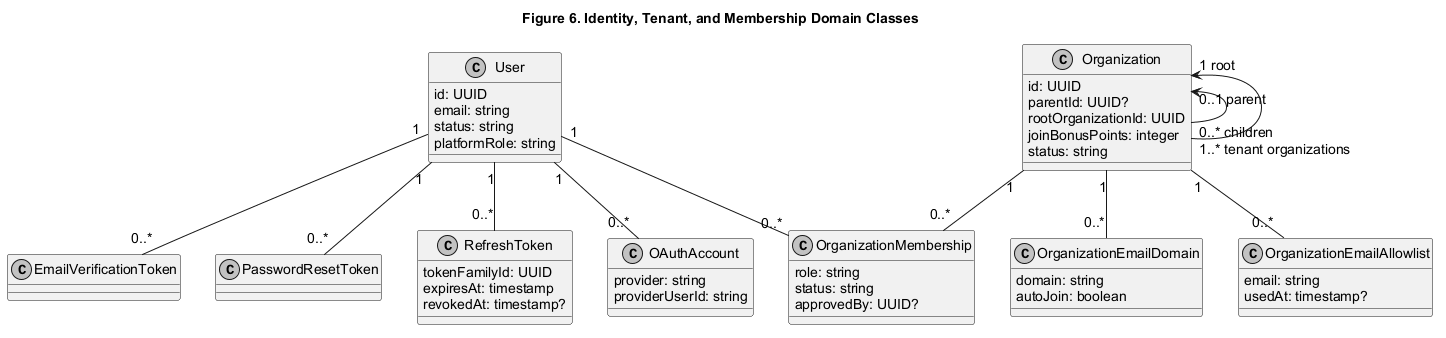

The diagram above was rendered by PlantUML. Its source (embedded in the PNG):
@startuml
title Figure 6. Identity, Tenant, and Membership Domain Classes

skinparam monochrome true
skinparam backgroundColor white
skinparam defaultFontName Arial
skinparam defaultFontSize 14
skinparam shadowing false

class User {
  id: UUID
  email: string
  status: string
  platformRole: string
}

class Organization {
  id: UUID
  parentId: UUID?
  rootOrganizationId: UUID
  joinBonusPoints: integer
  status: string
}

class OrganizationMembership {
  role: string
  status: string
  approvedBy: UUID?
}

class OrganizationEmailDomain {
  domain: string
  autoJoin: boolean
}

class OrganizationEmailAllowlist {
  email: string
  usedAt: timestamp?
}

class EmailVerificationToken
class PasswordResetToken

class RefreshToken {
  tokenFamilyId: UUID
  expiresAt: timestamp
  revokedAt: timestamp?
}

class OAuthAccount {
  provider: string
  providerUserId: string
}

Organization "0..1 parent" <-- "0..* children" Organization
Organization "1 root" <-- "1..* tenant organizations" Organization

User "1" -- "0..*" OrganizationMembership
Organization "1" -- "0..*" OrganizationMembership
Organization "1" -- "0..*" OrganizationEmailDomain
Organization "1" -- "0..*" OrganizationEmailAllowlist

User "1" -- "0..*" EmailVerificationToken
User "1" -- "0..*" PasswordResetToken
User "1" -- "0..*" RefreshToken
User "1" -- "0..*" OAuthAccount
@enduml